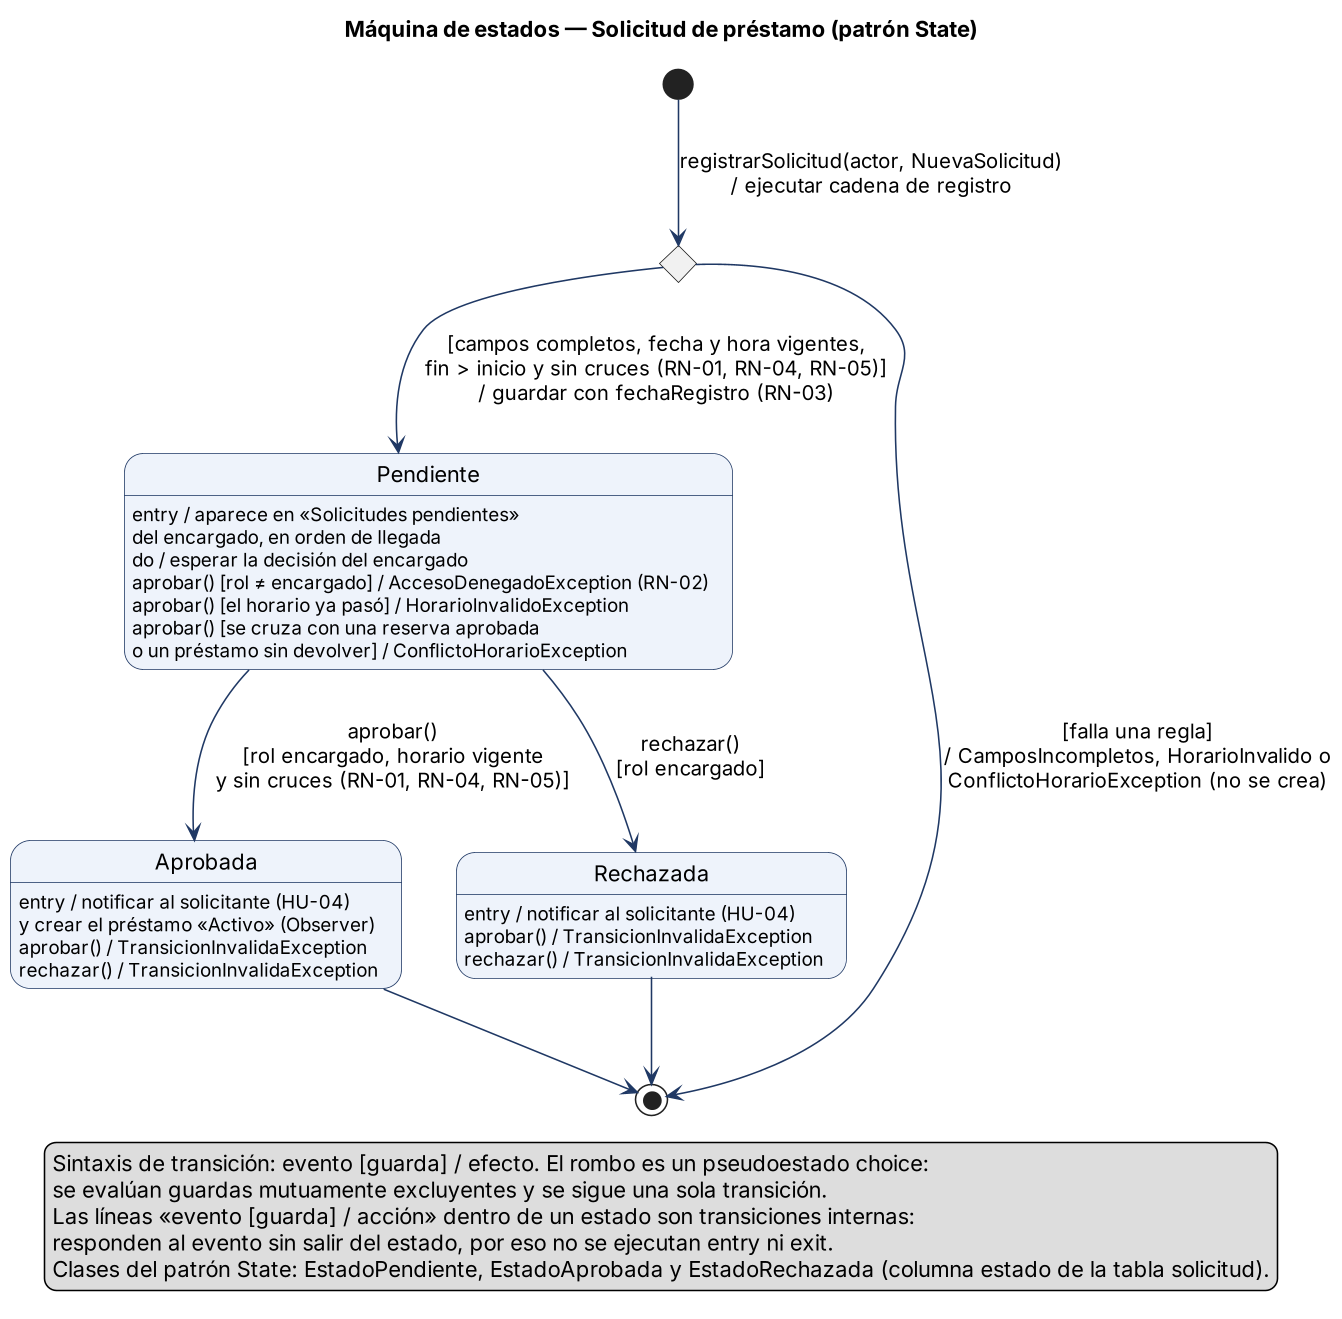

The diagram above was rendered by PlantUML. Its source (embedded in the PNG):
@startuml
skinparamlocked dpi 150
title Máquina de estados — Solicitud de préstamo (patrón State)
skinparam defaultFontName Arial
skinparam shadowing false
skinparam ArrowColor #1F3864
skinparam StateBorderColor #1F3864
skinparam StateBackgroundColor #EEF3FB

state validacion <<choice>>
[*] --> validacion : registrarSolicitud(actor, NuevaSolicitud)\n/ ejecutar cadena de registro
validacion --> Pendiente : [campos completos, fecha y hora vigentes,\nfin > inicio y sin cruces (RN-01, RN-04, RN-05)]\n/ guardar con fechaRegistro (RN-03)
validacion --> [*] : [falla una regla]\n/ CamposIncompletos, HorarioInvalido o\nConflictoHorarioException (no se crea)

Pendiente : entry / aparece en «Solicitudes pendientes»\ndel encargado, en orden de llegada
Pendiente : do / esperar la decisión del encargado
Pendiente : aprobar() [rol ≠ encargado] / AccesoDenegadoException (RN-02)
Pendiente : aprobar() [el horario ya pasó] / HorarioInvalidoException
Pendiente : aprobar() [se cruza con una reserva aprobada\no un préstamo sin devolver] / ConflictoHorarioException

Pendiente --> Aprobada : aprobar()\n[rol encargado, horario vigente\ny sin cruces (RN-01, RN-04, RN-05)]
Pendiente --> Rechazada : rechazar()\n[rol encargado]

Aprobada : entry / notificar al solicitante (HU-04)\ny crear el préstamo «Activo» (Observer)
Aprobada : aprobar() / TransicionInvalidaException
Aprobada : rechazar() / TransicionInvalidaException

Rechazada : entry / notificar al solicitante (HU-04)
Rechazada : aprobar() / TransicionInvalidaException
Rechazada : rechazar() / TransicionInvalidaException

Aprobada --> [*]
Rechazada --> [*]

legend bottom
  Sintaxis de transición: evento [guarda] / efecto. El rombo es un pseudoestado choice:
  se evalúan guardas mutuamente excluyentes y se sigue una sola transición.
  Las líneas «evento [guarda] / acción» dentro de un estado son transiciones internas:
  responden al evento sin salir del estado, por eso no se ejecutan entry ni exit.
  Clases del patrón State: EstadoPendiente, EstadoAprobada y EstadoRechazada (columna estado de la tabla solicitud).
endlegend
@enduml